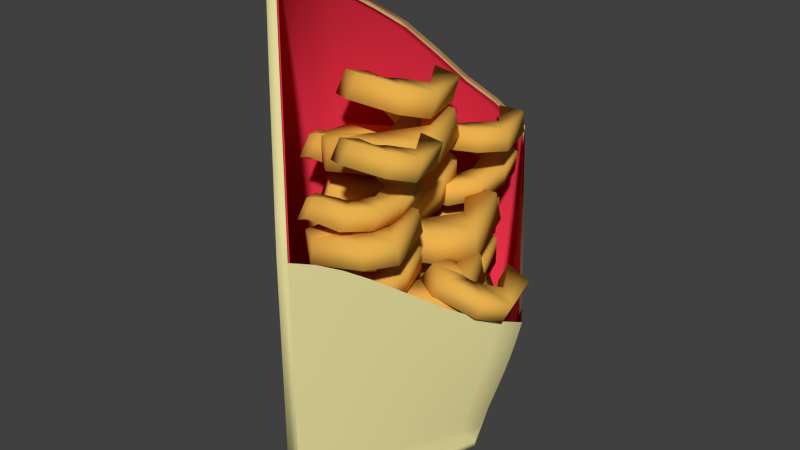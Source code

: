 # Source: LBSR_Frenchfries_curly.blend  (saved by Blender 2.73.0; exported with 4.5.12 LTS)
import bpy
from mathutils import Matrix  # noqa: F401  (used for matrix-valued properties, if any)

bpy.ops.wm.read_factory_settings(use_empty=True)
scene = bpy.context.scene
scene.name = 'Scene'

# ---- collections
col_collection_1 = bpy.data.collections.new('Collection 1'); scene.collection.children.link(col_collection_1)

# ---- materials (node trees are filled in below, after node groups)
mat_frenchfries_interior = bpy.data.materials.new('frenchfries_interior')
mat_frenchfries_interior.alpha_threshold = 0.0
mat_frenchfries_interior.use_transparent_shadow = False
mat_frenchfries_interior.diffuse_color = (0.8, 0.03273, 0.06906, 1.0)
mat_frenchfries_interior.roughness = 0.5
mat_frenchfries_fry = bpy.data.materials.new('frenchfries_fry')
mat_frenchfries_fry.alpha_threshold = 0.0
mat_frenchfries_fry.use_transparent_shadow = False
mat_frenchfries_fry.diffuse_color = (0.8007, 0.4348, 0.07544, 1.0)
mat_frenchfries_fry.specular_color = (1.0, 0.387, 0.04625)
mat_frenchfries_fry.roughness = 0.5
mat_frenchfries_container = bpy.data.materials.new('frenchfries_container')
mat_frenchfries_container.alpha_threshold = 0.0
mat_frenchfries_container.use_transparent_shadow = False
mat_frenchfries_container.diffuse_color = (0.8007, 0.7222, 0.3352, 1.0)
mat_frenchfries_container.roughness = 0.5
mat_frenchfries_container.line_color = (0.0, 0.0, 0.0, 1.0)

# ---- material node trees

# ---- world
world_world = bpy.data.worlds.new('World'); scene.world = world_world
world_world.color = (0.05088, 0.05088, 0.05088)
world_world.use_sun_shadow = False
world_world.sun_shadow_jitter_overblur = 0.0
world_world.cycles.sampling_method = 'MANUAL'
world_world.cycles.sample_map_resolution = 256

# ---- meshes
me_cube_009 = bpy.data.meshes.new('Cube.009')
me_cube_009.from_pydata([(0.01411, 0.2236, -0.04879), (0.1244, -0.009463, -0.01086), (0.02877, -0.1778, -0.05174), (-0.1637, 0.01013, -0.052), (0.01456, 0.2239, -0.04046), (0.1244, -0.009463, -0.004726), (0.02922, -0.1775, -0.04424), (-0.1633, 0.01046, -0.04502), (0.01456, 0.2239, -0.04046), (0.02922, -0.1775, -0.04424), (-0.1633, 0.01046, -0.04502), (0.01456, 0.2239, 0.2544), (0.02922, -0.1775, 0.2495), (-0.1633, 0.01046, 0.4483), (0.009967, -0.1587, -0.04436), (-0.009283, -0.1399, -0.04466), (-0.02853, -0.1211, -0.04496), (-0.04778, -0.1023, -0.04502), (-0.06703, -0.0835, -0.04502), (-0.08628, -0.06471, -0.04502), (-0.1055, -0.04592, -0.04502), (-0.1248, -0.02713, -0.04502), (-0.144, -0.008337, -0.04502), (0.009967, -0.1587, 0.2814), (-0.009283, -0.1399, 0.3031), (-0.02853, -0.1211, 0.3303), (-0.04778, -0.1023, 0.3589), (-0.06703, -0.0835, 0.3847), (-0.08628, -0.06471, 0.4036), (-0.1055, -0.04592, 0.4212), (-0.1248, -0.02713, 0.4357), (-0.144, -0.008337, 0.4452), (-0.007674, 0.1972, -0.04094), (-0.0299, 0.1705, -0.04221), (-0.05213, 0.1439, -0.04378), (-0.07436, 0.1172, -0.04491), (-0.0966, 0.0905, -0.04502), (-0.1188, 0.06382, -0.04502), (-0.1411, 0.03714, -0.04502), (-0.007674, 0.1972, 0.2906), (-0.0299, 0.1705, 0.3191), (-0.05213, 0.1439, 0.353), (-0.07436, 0.1172, 0.3851), (-0.0966, 0.0905, 0.4082), (-0.1188, 0.06382, 0.429), (-0.1411, 0.03714, 0.4434), (0.01456, 0.2239, 0.2543), (0.1657, 0.004622, 0.1535), (0.02922, -0.1775, 0.2493), (0.02922, -0.1775, 0.2184), (0.02922, -0.1775, 0.1844), (0.02922, -0.1775, 0.1478), (0.02922, -0.1775, 0.1087), (0.02922, -0.1775, 0.06796), (0.02922, -0.1775, 0.02806), (0.02922, -0.1775, -0.009767), (0.1295, -0.007703, 0.01597), (0.1347, -0.005942, 0.03471), (0.1399, -0.004181, 0.05232), (0.145, -0.002421, 0.06959), (0.1502, -0.0006599, 0.08744), (0.1554, 0.001101, 0.1068), (0.1606, 0.002861, 0.1285), (0.01456, 0.2239, -0.00311), (0.01456, 0.2239, 0.03653), (0.01456, 0.2239, 0.0772), (0.01456, 0.2239, 0.1176), (0.01456, 0.2239, 0.1565), (0.01456, 0.2239, 0.1926), (0.01456, 0.2239, 0.2247), (0.1506, -0.01561, 0.1583), (0.1354, -0.03584, 0.1673), (0.1202, -0.05607, 0.1794), (0.1051, -0.07631, 0.1935), (0.08989, -0.09654, 0.2082), (0.07472, -0.1168, 0.2224), (0.05955, -0.137, 0.2348), (0.04438, -0.1572, 0.2441), (0.1184, -0.02656, 0.01421), (0.1073, -0.04543, 0.01317), (0.0961, -0.06429, 0.01226), (0.08496, -0.08315, 0.01089), (0.07381, -0.102, 0.008424), (0.06266, -0.1209, 0.004639), (0.05151, -0.1397, 0.0003171), (0.04037, -0.1586, -0.004499), (0.123, -0.025, 0.03476), (0.1113, -0.04406, 0.03601), (0.09955, -0.06312, 0.03789), (0.08783, -0.08217, 0.0397), (0.0761, -0.1012, 0.04072), (0.06438, -0.1203, 0.0402), (0.05266, -0.1393, 0.03742), (0.04094, -0.1584, 0.03313), (0.1276, -0.02343, 0.05384), (0.1153, -0.04269, 0.05711), (0.103, -0.06194, 0.06149), (0.0907, -0.0812, 0.06627), (0.0784, -0.1004, 0.07063), (0.06611, -0.1197, 0.0737), (0.05381, -0.139, 0.07462), (0.04151, -0.1582, 0.07258), (0.1322, -0.02187, 0.07228), (0.1193, -0.04132, 0.07726), (0.1064, -0.06077, 0.08388), (0.09357, -0.08022, 0.09133), (0.0807, -0.09967, 0.09873), (0.06783, -0.1191, 0.1051), (0.05496, -0.1386, 0.1095), (0.04209, -0.158, 0.111), (0.1368, -0.0203, 0.09103), (0.1233, -0.03995, 0.09746), (0.1099, -0.05959, 0.106), (0.09644, -0.07924, 0.1158), (0.083, -0.09888, 0.1259), (0.06955, -0.1185, 0.1352), (0.05611, -0.1382, 0.1426), (0.04266, -0.1578, 0.1471), (0.1414, -0.01874, 0.1111), (0.1273, -0.03858, 0.1187), (0.1133, -0.05842, 0.1288), (0.09931, -0.07826, 0.1406), (0.08529, -0.0981, 0.1529), (0.07127, -0.1179, 0.1645), (0.05725, -0.1378, 0.1744), (0.04324, -0.1576, 0.1814), (0.146, -0.01717, 0.1332), (0.1314, -0.03721, 0.1417), (0.1168, -0.05725, 0.1531), (0.1022, -0.07728, 0.1664), (0.08759, -0.09732, 0.1803), (0.073, -0.1174, 0.1936), (0.0584, -0.1374, 0.2052), (0.04381, -0.1574, 0.2139), (0.03345, 0.1965, 0.2509), (0.05235, 0.1691, 0.2391), (0.07124, 0.1417, 0.2216), (0.09014, 0.1143, 0.2017), (0.109, 0.08685, 0.1817), (0.1279, 0.05944, 0.1643), (0.1468, 0.03203, 0.1525), (0.02893, 0.1949, 0.002685), (0.0433, 0.166, 0.006929), (0.05768, 0.137, 0.009777), (0.07205, 0.1081, 0.0116), (0.08642, 0.07915, 0.01168), (0.1008, 0.0502, 0.01146), (0.1152, 0.02125, 0.01303), (0.02958, 0.1952, 0.04177), (0.0446, 0.1664, 0.04484), (0.05962, 0.1377, 0.0458), (0.07463, 0.109, 0.04306), (0.08965, 0.08025, 0.03826), (0.1047, 0.05152, 0.03398), (0.1197, 0.02279, 0.03243), (0.03022, 0.1954, 0.08165), (0.04589, 0.1669, 0.08326), (0.06155, 0.1384, 0.07971), (0.07722, 0.1099, 0.07191), (0.09288, 0.08135, 0.06275), (0.1086, 0.05284, 0.05487), (0.1242, 0.02433, 0.05057), (0.03087, 0.1956, 0.1211), (0.04718, 0.1673, 0.1194), (0.06349, 0.139, 0.111), (0.0798, 0.1107, 0.09885), (0.09611, 0.08245, 0.08591), (0.1124, 0.05416, 0.07493), (0.1287, 0.02587, 0.06827), (0.03151, 0.1958, 0.1586), (0.04847, 0.1678, 0.1527), (0.06543, 0.1397, 0.1404), (0.08239, 0.1116, 0.1247), (0.09934, 0.08355, 0.1087), (0.1163, 0.05548, 0.09508), (0.1333, 0.02741, 0.08643), (0.03216, 0.196, 0.1924), (0.04976, 0.1682, 0.1834), (0.06737, 0.1403, 0.1684), (0.08497, 0.1125, 0.1502), (0.1026, 0.08465, 0.1318), (0.1202, 0.0568, 0.1162), (0.1378, 0.02895, 0.106), (0.03281, 0.1963, 0.2225), (0.05106, 0.1686, 0.2118), (0.06931, 0.141, 0.1954), (0.08755, 0.1134, 0.1758), (0.1058, 0.08575, 0.1561), (0.1241, 0.05812, 0.1391), (0.1423, 0.03049, 0.1277), (0.009076, 0.2227, -0.04877), (0.02374, -0.1786, -0.05172), (-0.1688, 0.009299, -0.05198), (0.009526, 0.2231, -0.04044), (0.02419, -0.1783, -0.04421), (-0.1683, 0.009626, -0.045), (0.009526, 0.2231, -0.04044), (0.02419, -0.1783, -0.04421), (-0.1683, 0.009626, -0.045), (0.009526, 0.2231, 0.2545), (0.02419, -0.1783, 0.2495), (-0.1683, 0.009626, 0.4484), (0.004938, -0.1595, -0.04434), (-0.01431, -0.1407, -0.04464), (-0.03356, -0.1219, -0.04494), (-0.05281, -0.1031, -0.045), (-0.07206, -0.08433, -0.045), (-0.09131, -0.06554, -0.045), (-0.1106, -0.04675, -0.045), (-0.1298, -0.02796, -0.045), (-0.1491, -0.009166, -0.045), (0.004938, -0.1595, 0.2814), (-0.01431, -0.1407, 0.3031), (-0.03356, -0.1219, 0.3303), (-0.05281, -0.1031, 0.3589), (-0.07206, -0.08433, 0.3847), (-0.09131, -0.06554, 0.4036), (-0.1106, -0.04675, 0.4213), (-0.1298, -0.02796, 0.4357), (-0.1491, -0.009166, 0.4452), (-0.0127, 0.1964, -0.04091), (-0.03493, 0.1697, -0.04218), (-0.05716, 0.143, -0.04376), (-0.07939, 0.1163, -0.04489), (-0.1016, 0.08967, -0.045), (-0.1239, 0.06299, -0.045), (-0.1461, 0.03631, -0.045), (-0.0127, 0.1964, 0.2906), (-0.03493, 0.1697, 0.3191), (-0.05716, 0.143, 0.353), (-0.07939, 0.1163, 0.3851), (-0.1016, 0.08967, 0.4082), (-0.1239, 0.06299, 0.429), (-0.1461, 0.03631, 0.4434), (0.001833, 0.2215, -0.04874), (0.01649, -0.1798, -0.05168), (-0.176, 0.008105, -0.05195), (0.002283, 0.2219, -0.0404), (0.01694, -0.1795, -0.04418), (-0.1756, 0.008432, -0.04497), (0.002283, 0.2219, -0.0404), (0.01694, -0.1795, -0.04418), (-0.1756, 0.008432, -0.04497), (0.002283, 0.2219, 0.2545), (0.01694, -0.1795, 0.2496), (-0.1756, 0.008432, 0.4484), (-0.002306, -0.1607, -0.0443), (-0.02156, -0.1419, -0.0446), (-0.04081, -0.1231, -0.0449), (-0.06006, -0.1043, -0.04497), (-0.07931, -0.08553, -0.04497), (-0.09856, -0.06674, -0.04497), (-0.1178, -0.04794, -0.04497), (-0.1371, -0.02915, -0.04497), (-0.1563, -0.01036, -0.04497), (-0.002306, -0.1607, 0.2814), (-0.02156, -0.1419, 0.3031), (-0.04081, -0.1231, 0.3303), (-0.06006, -0.1043, 0.3589), (-0.07931, -0.08553, 0.3847), (-0.09856, -0.06674, 0.4036), (-0.1178, -0.04794, 0.4213), (-0.1371, -0.02915, 0.4357), (-0.1563, -0.01036, 0.4453), (-0.01995, 0.1952, -0.04088), (-0.04218, 0.1685, -0.04215), (-0.06441, 0.1418, -0.04372), (-0.08664, 0.1152, -0.04485), (-0.1089, 0.08847, -0.04497), (-0.1311, 0.06179, -0.04497), (-0.1533, 0.03511, -0.04497), (-0.01995, 0.1952, 0.2906), (-0.04218, 0.1685, 0.3192), (-0.06441, 0.1418, 0.353), (-0.08664, 0.1152, 0.3851), (-0.1089, 0.08847, 0.4083), (-0.1311, 0.06179, 0.429), (-0.1533, 0.03511, 0.4434)], [], [(0, 1, 2, 3), (4, 7, 6, 5), (0, 4, 5, 1), (1, 5, 6, 2), (17, 16, 204, 205), (42, 41, 229, 230), (7, 6, 9, 14, 15, 16, 17, 18, 19, 20, 21, 22, 10), (4, 7, 10, 38, 37, 36, 35, 34, 33, 32, 8), (26, 27, 215, 214), (31, 13, 201, 219), (0, 3, 192, 190), (34, 35, 223, 222), (6, 7, 195, 194), (20, 19, 207, 208), (45, 44, 232, 233), (29, 30, 218, 217), (11, 8, 196, 199), (37, 38, 226, 225), (12, 23, 211, 200), (16, 15, 203, 204), (41, 40, 228, 229), (33, 34, 222, 221), (25, 26, 214, 213), (13, 45, 233, 201), (19, 18, 206, 207), (44, 43, 231, 232), (126, 62, 47, 70), (183, 69, 46, 134), (5, 4, 63, 141, 142, 143, 144, 145, 146, 147, 56), (141, 63, 64, 148), (148, 64, 65, 155), (155, 65, 66, 162), (162, 66, 67, 169), (169, 67, 68, 176), (176, 68, 69, 183), (6, 5, 56, 78, 79, 80, 81, 82, 83, 84, 85, 55), (78, 56, 57, 86), (86, 57, 58, 94), (94, 58, 59, 102), (102, 59, 60, 110), (110, 60, 61, 118), (118, 61, 62, 126), (50, 125, 133, 49), (125, 124, 132, 133), (124, 123, 131, 132), (123, 122, 130, 131), (122, 121, 129, 130), (121, 120, 128, 129), (120, 119, 127, 128), (119, 118, 126, 127), (51, 117, 125, 50), (117, 116, 124, 125), (116, 115, 123, 124), (115, 114, 122, 123), (114, 113, 121, 122), (113, 112, 120, 121), (112, 111, 119, 120), (111, 110, 118, 119), (52, 109, 117, 51), (109, 108, 116, 117), (108, 107, 115, 116), (107, 106, 114, 115), (106, 105, 113, 114), (105, 104, 112, 113), (104, 103, 111, 112), (103, 102, 110, 111), (53, 101, 109, 52), (101, 100, 108, 109), (100, 99, 107, 108), (99, 98, 106, 107), (98, 97, 105, 106), (97, 96, 104, 105), (96, 95, 103, 104), (95, 94, 102, 103), (54, 93, 101, 53), (93, 92, 100, 101), (92, 91, 99, 100), (91, 90, 98, 99), (90, 89, 97, 98), (89, 88, 96, 97), (88, 87, 95, 96), (87, 86, 94, 95), (55, 85, 93, 54), (85, 84, 92, 93), (84, 83, 91, 92), (83, 82, 90, 91), (82, 81, 89, 90), (81, 80, 88, 89), (80, 79, 87, 88), (79, 78, 86, 87), (49, 133, 77, 48), (133, 132, 76, 77), (132, 131, 75, 76), (131, 130, 74, 75), (130, 129, 73, 74), (129, 128, 72, 73), (128, 127, 71, 72), (127, 126, 70, 71), (61, 182, 189, 62), (182, 181, 188, 189), (181, 180, 187, 188), (180, 179, 186, 187), (179, 178, 185, 186), (178, 177, 184, 185), (177, 176, 183, 184), (60, 175, 182, 61), (175, 174, 181, 182), (174, 173, 180, 181), (173, 172, 179, 180), (172, 171, 178, 179), (171, 170, 177, 178), (170, 169, 176, 177), (59, 168, 175, 60), (168, 167, 174, 175), (167, 166, 173, 174), (166, 165, 172, 173), (165, 164, 171, 172), (164, 163, 170, 171), (163, 162, 169, 170), (58, 161, 168, 59), (161, 160, 167, 168), (160, 159, 166, 167), (159, 158, 165, 166), (158, 157, 164, 165), (157, 156, 163, 164), (156, 155, 162, 163), (57, 154, 161, 58), (154, 153, 160, 161), (153, 152, 159, 160), (152, 151, 158, 159), (151, 150, 157, 158), (150, 149, 156, 157), (149, 148, 155, 156), (56, 147, 154, 57), (147, 146, 153, 154), (146, 145, 152, 153), (145, 144, 151, 152), (144, 143, 150, 151), (143, 142, 149, 150), (142, 141, 148, 149), (62, 189, 140, 47), (189, 188, 139, 140), (188, 187, 138, 139), (187, 186, 137, 138), (186, 185, 136, 137), (185, 184, 135, 136), (184, 183, 134, 135), (217, 218, 262, 261), (199, 196, 240, 243), (225, 226, 270, 269), (194, 195, 239, 238), (200, 211, 255, 244), (204, 203, 247, 248), (229, 228, 272, 273), (221, 222, 266, 265), (213, 214, 258, 257), (201, 233, 277, 245), (207, 206, 250, 251), (192, 191, 235, 236), (232, 231, 275, 276), (216, 217, 261, 260), (197, 200, 244, 241), (224, 225, 269, 268), (210, 209, 253, 254), (195, 193, 237, 239), (203, 202, 246, 247), (228, 227, 271, 272), (23, 24, 212, 211), (8, 32, 220, 196), (39, 11, 199, 227), (30, 31, 219, 218), (3, 2, 191, 192), (14, 9, 197, 202), (38, 10, 198, 226), (21, 20, 208, 209), (35, 36, 224, 223), (27, 28, 216, 215), (4, 0, 190, 193), (43, 42, 230, 231), (7, 4, 193, 195), (18, 17, 205, 206), (32, 33, 221, 220), (24, 25, 213, 212), (40, 39, 227, 228), (2, 6, 194, 191), (15, 14, 202, 203), (22, 21, 209, 210), (10, 22, 210, 198), (36, 37, 225, 224), (9, 12, 200, 197), (28, 29, 217, 216), (235, 238, 239, 236), (237, 234, 236, 239), (246, 241, 244, 255), (270, 242, 245, 277), (242, 254, 263, 245), (254, 253, 262, 263), (253, 252, 261, 262), (252, 251, 260, 261), (251, 250, 259, 260), (250, 249, 258, 259), (249, 248, 257, 258), (248, 247, 256, 257), (247, 246, 255, 256), (240, 264, 271, 243), (264, 265, 272, 271), (265, 266, 273, 272), (266, 267, 274, 273), (267, 268, 275, 274), (268, 269, 276, 275), (269, 270, 277, 276), (233, 232, 276, 277), (191, 194, 238, 235), (208, 207, 251, 252), (214, 215, 259, 258), (222, 223, 267, 266), (219, 201, 245, 263), (230, 229, 273, 274), (190, 192, 236, 234), (205, 204, 248, 249), (226, 198, 242, 270), (211, 212, 256, 255), (196, 220, 264, 240), (227, 199, 243, 271), (202, 197, 241, 246), (218, 219, 263, 262), (209, 208, 252, 253), (223, 224, 268, 267), (215, 216, 260, 259), (231, 230, 274, 275), (193, 190, 234, 237), (206, 205, 249, 250), (212, 213, 257, 256), (220, 221, 265, 264), (198, 210, 254, 242)])
me_cube_009.polygons.foreach_set('use_smooth', [True] * 235)
me_cube_009.materials.append(mat_frenchfries_interior)
me_cube_009.use_remesh_preserve_volume = False
me_cube_009.use_remesh_preserve_attributes = False
me_cube_009.use_mirror_vertex_groups = False
me_cube_009.update()
me_cube_008 = bpy.data.meshes.new('Cube.008')
me_cube_008.from_pydata([(-0.006648, -0.02357, -0.004237), (-0.02693, -0.002714, -0.0001993), (-0.008053, 0.02088, -0.01334), (0.01235, -0.0001008, -0.0174), (-0.001626, -0.01091, 0.01529), (-0.02135, 0.009372, 0.01922), (-0.001249, 0.03174, 0.00587), (0.01869, 0.01123, 0.001894), (-0.01057, 0.03154, -0.0146), (0.01723, 0.03052, -0.02615), (-0.002585, 0.04116, 0.004347), (0.02625, 0.03905, -0.007439), (-0.01324, 0.0371, -0.004235), (0.002104, 0.06365, -0.01652), (-0.004717, 0.04615, 0.01459), (0.01289, 0.07036, 0.001832), (-0.01876, 0.03063, 0.005218), (-0.02549, 0.05795, 0.002054), (-0.0102, 0.03955, 0.02393), (-0.01486, 0.06482, 0.02044), (-0.0202, 0.01832, 0.01702), (-0.03625, 0.03356, 0.02045), (-0.01059, 0.02607, 0.03542), (-0.02583, 0.04064, 0.03886), (-0.01699, 0.01325, 0.02331), (-0.03905, 0.003714, 0.03485), (-0.006077, 0.01984, 0.04164), (-0.02815, 0.01029, 0.05317), (-0.01423, 0.007988, 0.02646), (-0.02658, -0.02103, 0.03802), (-0.003326, 0.01457, 0.0448), (-0.01568, -0.01444, 0.05636), (-0.001692, 0.006589, 0.02835), (-0.01404, -0.02243, 0.03991), (0.009217, 0.01317, 0.04668), (-0.003133, -0.01584, 0.05824), (0.00915, 0.009266, 0.02775), (0.02416, -0.01801, 0.02735), (0.02006, 0.01585, 0.04609), (0.03507, -0.01142, 0.04568), (0.0197, 0.02533, 0.02612), (0.0425, 0.007189, 0.02042), (0.0306, 0.03192, 0.04445), (0.05341, 0.01377, 0.03875), (0.01927, 0.04277, 0.03023), (0.04669, 0.0437, 0.01842), (0.03018, 0.04935, 0.04856), (0.05759, 0.05029, 0.03675), (0.02105, 0.05261, 0.03455), (0.04225, 0.07319, 0.02109), (0.03196, 0.05919, 0.05288), (0.05316, 0.07977, 0.03942), (0.02339, 0.05552, 0.0465), (0.01636, 0.08699, 0.04261), (0.0343, 0.06211, 0.06483), (0.02727, 0.09357, 0.06095), (0.02476, 0.0395, 0.06379), (-0.002657, 0.04014, 0.07526), (0.03567, 0.04608, 0.08213), (0.008251, 0.04673, 0.0936), (0.02391, 0.02792, 0.07111), (0.001505, 0.00923, 0.08468), (0.03482, 0.03451, 0.08945), (0.01241, 0.01582, 0.103), (0.04002, 0.01723, 0.07476), (0.03458, -0.01341, 0.0864), (0.04996, 0.02767, 0.09247), (0.04452, -0.00296, 0.1041), (0.05309, 0.02005, 0.07304), (0.07618, 0.001439, 0.06998), (0.06053, 0.02712, 0.09255), (0.08361, 0.008509, 0.08949), (0.06796, 0.04353, 0.06292), (0.09104, 0.02492, 0.05986), (0.07539, 0.05061, 0.08243), (0.09848, 0.03199, 0.07937), (0.04866, 0.07865, 0.06875), (0.07694, 0.07562, 0.06009), (0.05634, 0.08364, 0.08861), (0.08461, 0.08061, 0.07995)], [], [(4, 5, 1, 0), (5, 6, 2, 1), (3, 2, 8, 9), (7, 4, 0, 3), (0, 1, 2, 3), (7, 6, 5, 4), (9, 8, 12, 13), (7, 3, 9, 11), (6, 7, 11, 10), (2, 6, 10, 8), (13, 12, 16, 17), (11, 9, 13, 15), (10, 11, 15, 14), (8, 10, 14, 12), (17, 16, 20, 21), (15, 13, 17, 19), (14, 15, 19, 18), (12, 14, 18, 16), (21, 20, 24, 25), (19, 17, 21, 23), (18, 19, 23, 22), (16, 18, 22, 20), (25, 24, 28, 29), (23, 21, 25, 27), (22, 23, 27, 26), (20, 22, 26, 24), (29, 28, 32, 33), (27, 25, 29, 31), (26, 27, 31, 30), (24, 26, 30, 28), (33, 32, 36, 37), (31, 29, 33, 35), (30, 31, 35, 34), (28, 30, 34, 32), (37, 36, 40, 41), (35, 33, 37, 39), (34, 35, 39, 38), (32, 34, 38, 36), (41, 40, 44, 45), (39, 37, 41, 43), (38, 39, 43, 42), (36, 38, 42, 40), (45, 44, 48, 49), (43, 41, 45, 47), (42, 43, 47, 46), (40, 42, 46, 44), (49, 48, 52, 53), (47, 45, 49, 51), (46, 47, 51, 50), (44, 46, 50, 48), (53, 52, 56, 57), (51, 49, 53, 55), (50, 51, 55, 54), (48, 50, 54, 52), (57, 56, 60, 61), (55, 53, 57, 59), (54, 55, 59, 58), (52, 54, 58, 56), (61, 60, 64, 65), (59, 57, 61, 63), (58, 59, 63, 62), (56, 58, 62, 60), (65, 64, 68, 69), (63, 61, 65, 67), (62, 63, 67, 66), (60, 62, 66, 64), (69, 68, 72, 73), (67, 65, 69, 71), (66, 67, 71, 70), (64, 66, 70, 68), (73, 72, 76, 77), (71, 69, 73, 75), (70, 71, 75, 74), (68, 70, 74, 72), (78, 79, 77, 76), (75, 73, 77, 79), (74, 75, 79, 78), (72, 74, 78, 76)])
me_cube_008.polygons.foreach_set('use_smooth', [True] * 78)
me_cube_008.materials.append(mat_frenchfries_fry)
me_cube_008.use_remesh_preserve_volume = False
me_cube_008.use_remesh_preserve_attributes = False
me_cube_008.use_mirror_vertex_groups = False
me_cube_008.update()
me_cube_007 = bpy.data.meshes.new('Cube.007')
me_cube_007.from_pydata([(-0.004544, -0.02345, -0.005572), (-0.02524, -0.003249, -0.007046), (-0.00417, 0.01888, -0.01581), (0.01665, -0.001447, -0.01432), (-0.005714, -0.009216, 0.01513), (-0.02584, 0.01043, 0.01369), (-0.003532, 0.03137, 0.005058), (0.01682, 0.0115, 0.006503), (-0.0064, 0.02908, -0.01789), (0.02313, 0.02761, -0.02236), (-0.004547, 0.04037, 0.003032), (0.02604, 0.03785, -0.001399), (-0.01202, 0.03539, -0.008251), (0.005417, 0.06039, -0.01711), (-0.009612, 0.04613, 0.01269), (0.01014, 0.06886, 0.003986), (-0.01981, 0.02985, -6.057e-05), (-0.0258, 0.05597, -0.005409), (-0.01733, 0.04045, 0.02079), (-0.02124, 0.0646, 0.01567), (-0.02431, 0.01895, 0.01164), (-0.04072, 0.03373, 0.01072), (-0.02073, 0.02841, 0.03245), (-0.03638, 0.04256, 0.03177), (-0.02299, 0.01468, 0.01886), (-0.04689, 0.005997, 0.02496), (-0.01815, 0.02303, 0.03996), (-0.04205, 0.01434, 0.04605), (-0.0212, 0.009918, 0.02282), (-0.03556, -0.01749, 0.03175), (-0.01636, 0.01827, 0.04392), (-0.03071, -0.009135, 0.05285), (-0.009908, 0.009008, 0.02794), (-0.02426, -0.01839, 0.03688), (-0.005063, 0.01736, 0.04905), (-0.01942, -0.01004, 0.05798), (0.0004156, 0.01179, 0.03008), (0.01524, -0.01443, 0.03396), (0.00526, 0.02014, 0.05118), (0.02008, -0.006078, 0.05506), (0.01048, 0.02749, 0.03087), (0.03397, 0.009825, 0.03128), (0.01532, 0.03584, 0.05197), (0.03882, 0.01817, 0.05238), (0.008534, 0.04482, 0.0346), (0.03773, 0.04523, 0.02973), (0.01338, 0.05317, 0.0557), (0.04257, 0.05358, 0.05083), (0.008756, 0.05483, 0.03924), (0.03217, 0.07405, 0.0308), (0.0136, 0.06318, 0.06034), (0.03701, 0.0824, 0.0519), (0.00745, 0.05882, 0.0518), (0.001291, 0.0889, 0.04558), (0.01229, 0.06717, 0.0729), (0.006135, 0.09725, 0.06668), (0.00409, 0.04488, 0.06979), (-0.02505, 0.04597, 0.07428), (0.008935, 0.05323, 0.09089), (-0.0202, 0.05432, 0.09539), (0.00142, 0.03429, 0.07711), (-0.0232, 0.01689, 0.08532), (0.006265, 0.04264, 0.09822), (-0.01836, 0.02524, 0.1064), (0.01576, 0.02459, 0.08507), (0.007914, -0.00423, 0.09588), (0.01979, 0.03661, 0.1052), (0.01194, 0.007796, 0.116), (0.02849, 0.02746, 0.08664), (0.0515, 0.00959, 0.08978), (0.02972, 0.03631, 0.108), (0.05273, 0.01844, 0.1112), (0.04492, 0.04968, 0.07989), (0.06793, 0.03181, 0.08303), (0.04615, 0.05853, 0.1013), (0.06916, 0.04066, 0.1044), (0.02434, 0.08394, 0.08024), (0.05352, 0.08081, 0.07882), (0.02573, 0.09081, 0.1021), (0.05491, 0.08768, 0.1007)], [], [(4, 5, 1, 0), (5, 6, 2, 1), (3, 2, 8, 9), (7, 4, 0, 3), (0, 1, 2, 3), (7, 6, 5, 4), (9, 8, 12, 13), (7, 3, 9, 11), (6, 7, 11, 10), (2, 6, 10, 8), (13, 12, 16, 17), (11, 9, 13, 15), (10, 11, 15, 14), (8, 10, 14, 12), (17, 16, 20, 21), (15, 13, 17, 19), (14, 15, 19, 18), (12, 14, 18, 16), (21, 20, 24, 25), (19, 17, 21, 23), (18, 19, 23, 22), (16, 18, 22, 20), (25, 24, 28, 29), (23, 21, 25, 27), (22, 23, 27, 26), (20, 22, 26, 24), (29, 28, 32, 33), (27, 25, 29, 31), (26, 27, 31, 30), (24, 26, 30, 28), (33, 32, 36, 37), (31, 29, 33, 35), (30, 31, 35, 34), (28, 30, 34, 32), (37, 36, 40, 41), (35, 33, 37, 39), (34, 35, 39, 38), (32, 34, 38, 36), (41, 40, 44, 45), (39, 37, 41, 43), (38, 39, 43, 42), (36, 38, 42, 40), (45, 44, 48, 49), (43, 41, 45, 47), (42, 43, 47, 46), (40, 42, 46, 44), (49, 48, 52, 53), (47, 45, 49, 51), (46, 47, 51, 50), (44, 46, 50, 48), (53, 52, 56, 57), (51, 49, 53, 55), (50, 51, 55, 54), (48, 50, 54, 52), (57, 56, 60, 61), (55, 53, 57, 59), (54, 55, 59, 58), (52, 54, 58, 56), (61, 60, 64, 65), (59, 57, 61, 63), (58, 59, 63, 62), (56, 58, 62, 60), (65, 64, 68, 69), (63, 61, 65, 67), (62, 63, 67, 66), (60, 62, 66, 64), (69, 68, 72, 73), (67, 65, 69, 71), (66, 67, 71, 70), (64, 66, 70, 68), (73, 72, 76, 77), (71, 69, 73, 75), (70, 71, 75, 74), (68, 70, 74, 72), (78, 79, 77, 76), (75, 73, 77, 79), (74, 75, 79, 78), (72, 74, 78, 76)])
me_cube_007.polygons.foreach_set('use_smooth', [True] * 78)
me_cube_007.materials.append(mat_frenchfries_fry)
me_cube_007.use_remesh_preserve_volume = False
me_cube_007.use_remesh_preserve_attributes = False
me_cube_007.use_mirror_vertex_groups = False
me_cube_007.update()
me_cube_006 = bpy.data.meshes.new('Cube.006')
me_cube_006.from_pydata([(-0.006021, -0.02834, -0.007422), (-0.03133, -0.003628, -0.007422), (-0.006023, 0.02418, -0.0183), (0.01944, -0.0006784, -0.0183), (-0.006063, -0.01236, 0.01833), (-0.03068, 0.01166, 0.01833), (-0.003852, 0.03802, 0.007497), (0.02104, 0.01372, 0.007491), (-0.008837, 0.03679, -0.02035), (0.02698, 0.03548, -0.02732), (-0.005182, 0.04916, 0.005421), (0.03193, 0.04656, -0.001593), (-0.01506, 0.04381, -0.008106), (0.005809, 0.07512, -0.01882), (-0.01073, 0.05551, 0.01764), (0.01297, 0.08404, 0.006908), (-0.02409, 0.03642, 0.002034), (-0.03164, 0.06872, -0.003192), (-0.01968, 0.04796, 0.02766), (-0.02468, 0.07783, 0.02253), (-0.0289, 0.02224, 0.01607), (-0.04896, 0.0403, 0.01634), (-0.02315, 0.03239, 0.04156), (-0.04226, 0.04966, 0.04203), (-0.02684, 0.01652, 0.02463), (-0.05572, 0.005334, 0.03293), (-0.01953, 0.02529, 0.05035), (-0.04841, 0.0141, 0.05863), (-0.02442, 0.01043, 0.02917), (-0.04153, -0.02381, 0.03973), (-0.01711, 0.0192, 0.0549), (-0.03422, -0.01504, 0.06545), (-0.01029, 0.00902, 0.03481), (-0.0274, -0.02522, 0.04536), (-0.002978, 0.0178, 0.06053), (-0.02009, -0.01644, 0.07108), (0.002484, 0.01234, 0.03698), (0.02074, -0.01993, 0.03998), (0.009795, 0.02111, 0.06271), (0.02805, -0.01116, 0.0657), (0.01491, 0.03155, 0.03803), (0.04359, 0.01004, 0.03668), (0.02223, 0.04032, 0.06375), (0.0509, 0.01881, 0.06241), (0.01285, 0.05248, 0.04331), (0.04825, 0.05349, 0.03594), (0.02016, 0.06125, 0.06903), (0.05556, 0.06227, 0.06167), (0.01347, 0.06441, 0.04931), (0.04165, 0.08865, 0.03859), (0.02078, 0.07318, 0.07504), (0.04896, 0.09742, 0.06432), (0.01269, 0.06841, 0.06479), (0.004898, 0.1056, 0.05866), (0.02, 0.07719, 0.09052), (0.01221, 0.1144, 0.08439), (0.009666, 0.05008, 0.08631), (-0.02568, 0.05094, 0.09328), (0.01698, 0.05886, 0.112), (-0.01836, 0.05972, 0.119), (0.006821, 0.0366, 0.09496), (-0.02284, 0.0146, 0.1055), (0.01413, 0.04537, 0.1207), (-0.01553, 0.02337, 0.1312), (0.02482, 0.02425, 0.1036), (0.01579, -0.01181, 0.116), (0.03109, 0.03758, 0.1283), (0.02206, 0.001522, 0.1408), (0.04051, 0.02773, 0.1049), (0.06876, 0.005772, 0.1069), (0.04342, 0.03708, 0.1312), (0.07167, 0.01512, 0.1332), (0.06027, 0.05548, 0.09673), (0.08852, 0.03352, 0.09873), (0.06318, 0.06483, 0.123), (0.09143, 0.04287, 0.125), (0.03528, 0.09726, 0.09946), (0.07086, 0.0937, 0.09616), (0.03841, 0.1042, 0.1262), (0.07399, 0.1006, 0.1229)], [], [(4, 5, 1, 0), (5, 6, 2, 1), (3, 2, 8, 9), (7, 4, 0, 3), (0, 1, 2, 3), (7, 6, 5, 4), (9, 8, 12, 13), (7, 3, 9, 11), (6, 7, 11, 10), (2, 6, 10, 8), (13, 12, 16, 17), (11, 9, 13, 15), (10, 11, 15, 14), (8, 10, 14, 12), (17, 16, 20, 21), (15, 13, 17, 19), (14, 15, 19, 18), (12, 14, 18, 16), (21, 20, 24, 25), (19, 17, 21, 23), (18, 19, 23, 22), (16, 18, 22, 20), (25, 24, 28, 29), (23, 21, 25, 27), (22, 23, 27, 26), (20, 22, 26, 24), (29, 28, 32, 33), (27, 25, 29, 31), (26, 27, 31, 30), (24, 26, 30, 28), (33, 32, 36, 37), (31, 29, 33, 35), (30, 31, 35, 34), (28, 30, 34, 32), (37, 36, 40, 41), (35, 33, 37, 39), (34, 35, 39, 38), (32, 34, 38, 36), (41, 40, 44, 45), (39, 37, 41, 43), (38, 39, 43, 42), (36, 38, 42, 40), (45, 44, 48, 49), (43, 41, 45, 47), (42, 43, 47, 46), (40, 42, 46, 44), (49, 48, 52, 53), (47, 45, 49, 51), (46, 47, 51, 50), (44, 46, 50, 48), (53, 52, 56, 57), (51, 49, 53, 55), (50, 51, 55, 54), (48, 50, 54, 52), (57, 56, 60, 61), (55, 53, 57, 59), (54, 55, 59, 58), (52, 54, 58, 56), (61, 60, 64, 65), (59, 57, 61, 63), (58, 59, 63, 62), (56, 58, 62, 60), (65, 64, 68, 69), (63, 61, 65, 67), (62, 63, 67, 66), (60, 62, 66, 64), (69, 68, 72, 73), (67, 65, 69, 71), (66, 67, 71, 70), (64, 66, 70, 68), (73, 72, 76, 77), (71, 69, 73, 75), (70, 71, 75, 74), (68, 70, 74, 72), (78, 79, 77, 76), (75, 73, 77, 79), (74, 75, 79, 78), (72, 74, 78, 76)])
me_cube_006.polygons.foreach_set('use_smooth', [True] * 78)
me_cube_006.materials.append(mat_frenchfries_fry)
me_cube_006.use_remesh_preserve_volume = False
me_cube_006.use_remesh_preserve_attributes = False
me_cube_006.use_mirror_vertex_groups = False
me_cube_006.update()
me_cube_005 = bpy.data.meshes.new('Cube.005')
me_cube_005.from_pydata([(-0.002375, -0.02592, -0.008828), (-0.02769, -0.001481, -0.01167), (-0.002358, 0.02604, -0.01488), (0.02311, 0.001458, -0.01202), (-0.009737, -0.01436, 0.01355), (-0.03435, 0.009402, 0.01078), (-0.00752, 0.03548, 0.007783), (0.01737, 0.01145, 0.01058), (-0.005169, 0.03852, -0.01633), (0.03066, 0.03724, -0.01618), (-0.008837, 0.04651, 0.006469), (0.0283, 0.04396, 0.006727), (-0.01453, 0.04365, -0.006777), (0.006361, 0.07464, -0.01039), (-0.01752, 0.05097, 0.01608), (0.006212, 0.07922, 0.01277), (-0.02528, 0.03534, -0.000272), (-0.0328, 0.0673, -0.004044), (-0.02814, 0.04253, 0.02249), (-0.03315, 0.07208, 0.01909), (-0.03264, 0.01983, 0.009804), (-0.05269, 0.0377, 0.007679), (-0.03414, 0.02567, 0.03259), (-0.0533, 0.04272, 0.03076), (-0.03255, 0.01303, 0.01695), (-0.06148, 0.001927, 0.01836), (-0.03255, 0.01747, 0.04012), (-0.06148, 0.006367, 0.04151), (-0.03108, 0.006448, 0.0208), (-0.04821, -0.02743, 0.02474), (-0.03108, 0.01089, 0.04397), (-0.04821, -0.02299, 0.04792), (-0.01901, 0.003864, 0.02779), (-0.03614, -0.03002, 0.03174), (-0.01901, 0.008306, 0.05097), (-0.03614, -0.02558, 0.05491), (-0.007606, 0.006356, 0.03195), (0.01064, -0.02557, 0.03567), (-0.007606, 0.0108, 0.05512), (0.01064, -0.02113, 0.05884), (0.002935, 0.02427, 0.03602), (0.03161, 0.002992, 0.03849), (0.002935, 0.02871, 0.05919), (0.03161, 0.007435, 0.06167), (-0.00144, 0.04363, 0.04128), (0.03397, 0.04465, 0.04116), (-0.00144, 0.04807, 0.06445), (0.03397, 0.04909, 0.06433), (-0.00299, 0.05417, 0.04707), (0.02521, 0.07817, 0.04427), (-0.00299, 0.05862, 0.07024), (0.02521, 0.08261, 0.06745), (-0.007838, 0.05578, 0.06007), (-0.01562, 0.09258, 0.05578), (-0.007838, 0.06022, 0.08324), (-0.01562, 0.09703, 0.07896), (-0.01518, 0.03514, 0.07644), (-0.05054, 0.03597, 0.07634), (-0.01518, 0.03958, 0.09961), (-0.05054, 0.04042, 0.09951), (-0.01936, 0.02102, 0.08239), (-0.04905, -0.0007598, 0.08493), (-0.01936, 0.02547, 0.1056), (-0.04905, 0.003683, 0.1081), (-0.003805, 0.007398, 0.09187), (-0.01365, -0.02875, 0.09866), (-0.004786, 0.01638, 0.1143), (-0.01463, -0.01976, 0.1211), (0.01056, 0.01008, 0.09587), (0.03802, -0.0121, 0.101), (0.006217, 0.01512, 0.1188), (0.03368, -0.007056, 0.124), (0.02995, 0.03731, 0.09396), (0.05741, 0.01514, 0.09912), (0.0256, 0.04236, 0.1169), (0.05306, 0.02018, 0.122), (0.003374, 0.07772, 0.09442), (0.03817, 0.07375, 0.09746), (-0.000756, 0.08033, 0.1176), (0.03404, 0.07636, 0.1207)], [], [(4, 5, 1, 0), (5, 6, 2, 1), (3, 2, 8, 9), (7, 4, 0, 3), (0, 1, 2, 3), (7, 6, 5, 4), (9, 8, 12, 13), (7, 3, 9, 11), (6, 7, 11, 10), (2, 6, 10, 8), (13, 12, 16, 17), (11, 9, 13, 15), (10, 11, 15, 14), (8, 10, 14, 12), (17, 16, 20, 21), (15, 13, 17, 19), (14, 15, 19, 18), (12, 14, 18, 16), (21, 20, 24, 25), (19, 17, 21, 23), (18, 19, 23, 22), (16, 18, 22, 20), (25, 24, 28, 29), (23, 21, 25, 27), (22, 23, 27, 26), (20, 22, 26, 24), (29, 28, 32, 33), (27, 25, 29, 31), (26, 27, 31, 30), (24, 26, 30, 28), (33, 32, 36, 37), (31, 29, 33, 35), (30, 31, 35, 34), (28, 30, 34, 32), (37, 36, 40, 41), (35, 33, 37, 39), (34, 35, 39, 38), (32, 34, 38, 36), (41, 40, 44, 45), (39, 37, 41, 43), (38, 39, 43, 42), (36, 38, 42, 40), (45, 44, 48, 49), (43, 41, 45, 47), (42, 43, 47, 46), (40, 42, 46, 44), (49, 48, 52, 53), (47, 45, 49, 51), (46, 47, 51, 50), (44, 46, 50, 48), (53, 52, 56, 57), (51, 49, 53, 55), (50, 51, 55, 54), (48, 50, 54, 52), (57, 56, 60, 61), (55, 53, 57, 59), (54, 55, 59, 58), (52, 54, 58, 56), (61, 60, 64, 65), (59, 57, 61, 63), (58, 59, 63, 62), (56, 58, 62, 60), (65, 64, 68, 69), (63, 61, 65, 67), (62, 63, 67, 66), (60, 62, 66, 64), (69, 68, 72, 73), (67, 65, 69, 71), (66, 67, 71, 70), (64, 66, 70, 68), (73, 72, 76, 77), (71, 69, 73, 75), (70, 71, 75, 74), (68, 70, 74, 72), (78, 79, 77, 76), (75, 73, 77, 79), (74, 75, 79, 78), (72, 74, 78, 76)])
me_cube_005.polygons.foreach_set('use_smooth', [True] * 78)
me_cube_005.materials.append(mat_frenchfries_fry)
me_cube_005.use_remesh_preserve_volume = False
me_cube_005.use_remesh_preserve_attributes = False
me_cube_005.use_mirror_vertex_groups = False
me_cube_005.update()
me_cube_004 = bpy.data.meshes.new('Cube.004')
me_cube_004.from_pydata([(-0.003119, -0.03147, -0.01539), (-0.03636, 0.0009827, -0.01539), (-0.003097, 0.03754, -0.01539), (0.03035, 0.004886, -0.01539), (-0.01279, -0.02203, 0.01542), (-0.04511, 0.009528, 0.01543), (-0.009876, 0.04415, 0.01548), (0.02281, 0.01224, 0.01547), (-0.006788, 0.0541, -0.01539), (0.04027, 0.0524, -0.01539), (-0.01161, 0.0588, 0.01544), (0.03716, 0.05543, 0.01539), (-0.01908, 0.05838, -0.002202), (0.008354, 0.09954, -0.002202), (-0.023, 0.06221, 0.02859), (0.008159, 0.09973, 0.02857), (-0.0332, 0.04597, 0.004991), (-0.04308, 0.08843, 0.004926), (-0.03696, 0.04964, 0.03564), (-0.04354, 0.08888, 0.0357), (-0.04287, 0.02331, 0.01573), (-0.0692, 0.04705, 0.01568), (-0.04483, 0.02523, 0.04622), (-0.07, 0.04783, 0.04642), (-0.04275, 0.0127, 0.02399), (-0.08074, -0.002068, 0.02414), (-0.04275, 0.0127, 0.05476), (-0.08074, -0.002068, 0.05489), (-0.04082, 0.003197, 0.02799), (-0.06332, -0.0418, 0.02799), (-0.04082, 0.003197, 0.05876), (-0.06332, -0.0418, 0.05876), (-0.02497, -0.001902, 0.03668), (-0.04746, -0.04689, 0.03668), (-0.02497, -0.001902, 0.06746), (-0.04746, -0.04689, 0.06746), (-0.00999, 0.0003008, 0.04246), (0.01398, -0.04209, 0.04246), (-0.00999, 0.0003008, 0.07323), (0.01398, -0.04209, 0.07323), (0.003855, 0.02255, 0.05045), (0.04152, -0.005699, 0.05045), (0.003855, 0.02255, 0.08123), (0.04152, -0.005699, 0.08123), (-0.001892, 0.0464, 0.06021), (0.04461, 0.04774, 0.06021), (-0.001892, 0.0464, 0.09099), (0.04461, 0.04774, 0.09099), (-0.003927, 0.05865, 0.06933), (0.03311, 0.09051, 0.06933), (-0.003927, 0.05865, 0.1001), (0.03311, 0.09051, 0.1001), (-0.01029, 0.05749, 0.08646), (-0.02051, 0.1064, 0.08646), (-0.01029, 0.05749, 0.1172), (-0.02051, 0.1064, 0.1172), (-0.01994, 0.02661, 0.1046), (-0.06637, 0.02772, 0.1046), (-0.01994, 0.02661, 0.1354), (-0.06637, 0.02772, 0.1354), (-0.02543, 0.006793, 0.1102), (-0.06442, -0.02213, 0.1102), (-0.02543, 0.006793, 0.141), (-0.06442, -0.02213, 0.141), (-0.004998, -0.01327, 0.1205), (-0.01793, -0.06191, 0.1238), (-0.006286, -0.007189, 0.151), (-0.01922, -0.05583, 0.1543), (0.01387, -0.01079, 0.126), (0.04994, -0.04088, 0.1294), (0.008165, -0.009941, 0.1566), (0.04423, -0.04003, 0.1599), (0.03933, 0.02507, 0.1277), (0.0754, -0.005016, 0.131), (0.03363, 0.02592, 0.1582), (0.06969, -0.004172, 0.1616), (0.004431, 0.07744, 0.1344), (0.05013, 0.07152, 0.1378), (-0.000993, 0.07506, 0.1649), (0.0447, 0.06913, 0.1683)], [], [(4, 5, 1, 0), (5, 6, 2, 1), (3, 2, 8, 9), (7, 4, 0, 3), (0, 1, 2, 3), (7, 6, 5, 4), (9, 8, 12, 13), (7, 3, 9, 11), (6, 7, 11, 10), (2, 6, 10, 8), (13, 12, 16, 17), (11, 9, 13, 15), (10, 11, 15, 14), (8, 10, 14, 12), (17, 16, 20, 21), (15, 13, 17, 19), (14, 15, 19, 18), (12, 14, 18, 16), (21, 20, 24, 25), (19, 17, 21, 23), (18, 19, 23, 22), (16, 18, 22, 20), (25, 24, 28, 29), (23, 21, 25, 27), (22, 23, 27, 26), (20, 22, 26, 24), (29, 28, 32, 33), (27, 25, 29, 31), (26, 27, 31, 30), (24, 26, 30, 28), (33, 32, 36, 37), (31, 29, 33, 35), (30, 31, 35, 34), (28, 30, 34, 32), (37, 36, 40, 41), (35, 33, 37, 39), (34, 35, 39, 38), (32, 34, 38, 36), (41, 40, 44, 45), (39, 37, 41, 43), (38, 39, 43, 42), (36, 38, 42, 40), (45, 44, 48, 49), (43, 41, 45, 47), (42, 43, 47, 46), (40, 42, 46, 44), (49, 48, 52, 53), (47, 45, 49, 51), (46, 47, 51, 50), (44, 46, 50, 48), (53, 52, 56, 57), (51, 49, 53, 55), (50, 51, 55, 54), (48, 50, 54, 52), (57, 56, 60, 61), (55, 53, 57, 59), (54, 55, 59, 58), (52, 54, 58, 56), (61, 60, 64, 65), (59, 57, 61, 63), (58, 59, 63, 62), (56, 58, 62, 60), (65, 64, 68, 69), (63, 61, 65, 67), (62, 63, 67, 66), (60, 62, 66, 64), (69, 68, 72, 73), (67, 65, 69, 71), (66, 67, 71, 70), (64, 66, 70, 68), (73, 72, 76, 77), (71, 69, 73, 75), (70, 71, 75, 74), (68, 70, 74, 72), (78, 79, 77, 76), (75, 73, 77, 79), (74, 75, 79, 78), (72, 74, 78, 76)])
me_cube_004.polygons.foreach_set('use_smooth', [True] * 78)
me_cube_004.materials.append(mat_frenchfries_fry)
me_cube_004.use_remesh_preserve_volume = False
me_cube_004.use_remesh_preserve_attributes = False
me_cube_004.use_mirror_vertex_groups = False
me_cube_004.update()
me_cube_003 = bpy.data.meshes.new('Cube.003')
me_cube_003.from_pydata([(-0.003119, -0.03147, -0.01539), (-0.03636, 0.0009827, -0.01539), (-0.003097, 0.03754, -0.01539), (0.03035, 0.004886, -0.01539), (-0.01279, -0.02203, 0.01542), (-0.04511, 0.009528, 0.01543), (-0.009876, 0.04415, 0.01548), (0.02281, 0.01224, 0.01547), (-0.006788, 0.0541, -0.01539), (0.04027, 0.0524, -0.01539), (-0.01161, 0.0588, 0.01544), (0.03716, 0.05543, 0.01539), (-0.01908, 0.05838, -0.002202), (0.008354, 0.09954, -0.002202), (-0.023, 0.06221, 0.02859), (0.008159, 0.09973, 0.02857), (-0.0332, 0.04597, 0.004991), (-0.04308, 0.08843, 0.004926), (-0.03696, 0.04964, 0.03564), (-0.04354, 0.08888, 0.0357), (-0.04287, 0.02331, 0.01573), (-0.0692, 0.04705, 0.01568), (-0.04483, 0.02523, 0.04622), (-0.07, 0.04783, 0.04642), (-0.04275, 0.0127, 0.02399), (-0.08074, -0.002068, 0.02414), (-0.04275, 0.0127, 0.05476), (-0.08074, -0.002068, 0.05489), (-0.04082, 0.003197, 0.02799), (-0.06332, -0.0418, 0.02799), (-0.04082, 0.003197, 0.05876), (-0.06332, -0.0418, 0.05876), (-0.02497, -0.001902, 0.03668), (-0.04746, -0.04689, 0.03668), (-0.02497, -0.001902, 0.06746), (-0.04746, -0.04689, 0.06746), (-0.00999, 0.0003008, 0.04246), (0.01398, -0.04209, 0.04246), (-0.00999, 0.0003008, 0.07323), (0.01398, -0.04209, 0.07323), (0.003855, 0.02255, 0.05045), (0.04152, -0.005699, 0.05045), (0.003855, 0.02255, 0.08123), (0.04152, -0.005699, 0.08123), (-0.001892, 0.0464, 0.06021), (0.04461, 0.04774, 0.06021), (-0.001892, 0.0464, 0.09099), (0.04461, 0.04774, 0.09099), (-0.003927, 0.05865, 0.06933), (0.03311, 0.09051, 0.06933), (-0.003927, 0.05865, 0.1001), (0.03311, 0.09051, 0.1001), (-0.01029, 0.05749, 0.08646), (-0.02051, 0.1064, 0.08646), (-0.01029, 0.05749, 0.1172), (-0.02051, 0.1064, 0.1172), (-0.01994, 0.02661, 0.1046), (-0.06637, 0.02772, 0.1046), (-0.01994, 0.02661, 0.1354), (-0.06637, 0.02772, 0.1354), (-0.02543, 0.006793, 0.1102), (-0.06442, -0.02213, 0.1102), (-0.02543, 0.006793, 0.141), (-0.06442, -0.02213, 0.141), (-0.004998, -0.01327, 0.1205), (-0.01793, -0.06191, 0.1238), (-0.006286, -0.007189, 0.151), (-0.01922, -0.05583, 0.1543), (0.01387, -0.01079, 0.126), (0.04994, -0.04088, 0.1294), (0.008165, -0.009941, 0.1566), (0.04423, -0.04003, 0.1599), (0.03933, 0.02507, 0.1277), (0.0754, -0.005016, 0.131), (0.03363, 0.02592, 0.1582), (0.06969, -0.004172, 0.1616), (0.004431, 0.07744, 0.1344), (0.05013, 0.07152, 0.1378), (-0.000993, 0.07506, 0.1649), (0.0447, 0.06913, 0.1683)], [], [(4, 5, 1, 0), (5, 6, 2, 1), (3, 2, 8, 9), (7, 4, 0, 3), (0, 1, 2, 3), (7, 6, 5, 4), (9, 8, 12, 13), (7, 3, 9, 11), (6, 7, 11, 10), (2, 6, 10, 8), (13, 12, 16, 17), (11, 9, 13, 15), (10, 11, 15, 14), (8, 10, 14, 12), (17, 16, 20, 21), (15, 13, 17, 19), (14, 15, 19, 18), (12, 14, 18, 16), (21, 20, 24, 25), (19, 17, 21, 23), (18, 19, 23, 22), (16, 18, 22, 20), (25, 24, 28, 29), (23, 21, 25, 27), (22, 23, 27, 26), (20, 22, 26, 24), (29, 28, 32, 33), (27, 25, 29, 31), (26, 27, 31, 30), (24, 26, 30, 28), (33, 32, 36, 37), (31, 29, 33, 35), (30, 31, 35, 34), (28, 30, 34, 32), (37, 36, 40, 41), (35, 33, 37, 39), (34, 35, 39, 38), (32, 34, 38, 36), (41, 40, 44, 45), (39, 37, 41, 43), (38, 39, 43, 42), (36, 38, 42, 40), (45, 44, 48, 49), (43, 41, 45, 47), (42, 43, 47, 46), (40, 42, 46, 44), (49, 48, 52, 53), (47, 45, 49, 51), (46, 47, 51, 50), (44, 46, 50, 48), (53, 52, 56, 57), (51, 49, 53, 55), (50, 51, 55, 54), (48, 50, 54, 52), (57, 56, 60, 61), (55, 53, 57, 59), (54, 55, 59, 58), (52, 54, 58, 56), (61, 60, 64, 65), (59, 57, 61, 63), (58, 59, 63, 62), (56, 58, 62, 60), (65, 64, 68, 69), (63, 61, 65, 67), (62, 63, 67, 66), (60, 62, 66, 64), (69, 68, 72, 73), (67, 65, 69, 71), (66, 67, 71, 70), (64, 66, 70, 68), (73, 72, 76, 77), (71, 69, 73, 75), (70, 71, 75, 74), (68, 70, 74, 72), (78, 79, 77, 76), (75, 73, 77, 79), (74, 75, 79, 78), (72, 74, 78, 76)])
me_cube_003.polygons.foreach_set('use_smooth', [True] * 78)
me_cube_003.materials.append(mat_frenchfries_fry)
me_cube_003.use_remesh_preserve_volume = False
me_cube_003.use_remesh_preserve_attributes = False
me_cube_003.use_mirror_vertex_groups = False
me_cube_003.update()
me_cube_002 = bpy.data.meshes.new('Cube.002')
me_cube_002.from_pydata([(-0.002375, -0.02396, -0.01172), (-0.02769, 0.0007482, -0.01172), (-0.002358, 0.02858, -0.01172), (0.02311, 0.00372, -0.01172), (-0.009737, -0.01677, 0.01174), (-0.03435, 0.007255, 0.01175), (-0.00752, 0.03362, 0.01178), (0.01737, 0.00932, 0.01178), (-0.005169, 0.04119, -0.01172), (0.03066, 0.0399, -0.01172), (-0.008837, 0.04477, 0.01175), (0.0283, 0.0422, 0.01172), (-0.01453, 0.04445, -0.001677), (0.006361, 0.07579, -0.001677), (-0.01752, 0.04737, 0.02177), (0.006212, 0.07593, 0.02175), (-0.02528, 0.035, 0.0038), (-0.0328, 0.06733, 0.003751), (-0.02814, 0.0378, 0.02714), (-0.03315, 0.06767, 0.02718), (-0.03264, 0.01775, 0.01198), (-0.05269, 0.03583, 0.01194), (-0.03414, 0.01921, 0.03519), (-0.0533, 0.03642, 0.03534), (-0.03255, 0.009672, 0.01826), (-0.06148, -0.001574, 0.01838), (-0.03255, 0.009672, 0.04169), (-0.06148, -0.001574, 0.04179), (-0.03108, 0.002434, 0.02131), (-0.04821, -0.03182, 0.02131), (-0.03108, 0.002434, 0.04474), (-0.04821, -0.03182, 0.04474), (-0.01901, -0.001448, 0.02793), (-0.03614, -0.03571, 0.02793), (-0.01901, -0.001448, 0.05136), (-0.03614, -0.03571, 0.05136), (-0.007606, 0.0002291, 0.03233), (0.01064, -0.03205, 0.03233), (-0.007606, 0.0002291, 0.05576), (0.01064, -0.03205, 0.05576), (0.002935, 0.01717, 0.03842), (0.03161, -0.004339, 0.03842), (0.002935, 0.01717, 0.06185), (0.03161, -0.004339, 0.06185), (-0.00144, 0.03533, 0.04585), (0.03397, 0.03635, 0.04585), (-0.00144, 0.03533, 0.06928), (0.03397, 0.03635, 0.06928), (-0.00299, 0.04466, 0.05279), (0.02521, 0.06892, 0.05279), (-0.00299, 0.04466, 0.07622), (0.02521, 0.06892, 0.07622), (-0.007838, 0.04377, 0.06583), (-0.01562, 0.08099, 0.06583), (-0.007838, 0.04377, 0.08926), (-0.01562, 0.08099, 0.08926), (-0.01518, 0.02026, 0.07964), (-0.05054, 0.0211, 0.07964), (-0.01518, 0.02026, 0.1031), (-0.05054, 0.0211, 0.1031), (-0.01936, 0.005172, 0.08391), (-0.04905, -0.01685, 0.08391), (-0.01936, 0.005172, 0.1073), (-0.04905, -0.01685, 0.1073), (-0.003805, -0.0101, 0.09172), (-0.01365, -0.04714, 0.09427), (-0.004786, -0.005474, 0.115), (-0.01463, -0.04251, 0.1175), (0.01056, -0.008212, 0.09598), (0.03802, -0.03112, 0.09853), (0.006217, -0.007569, 0.1192), (0.03368, -0.03048, 0.1218), (0.02995, 0.01909, 0.09722), (0.05741, -0.00382, 0.09977), (0.0256, 0.01973, 0.1205), (0.05306, -0.003177, 0.123), (0.003374, 0.05897, 0.1023), (0.03817, 0.05446, 0.1049), (-0.000756, 0.05715, 0.1256), (0.03404, 0.05264, 0.1281)], [], [(4, 5, 1, 0), (5, 6, 2, 1), (3, 2, 8, 9), (7, 4, 0, 3), (0, 1, 2, 3), (7, 6, 5, 4), (9, 8, 12, 13), (7, 3, 9, 11), (6, 7, 11, 10), (2, 6, 10, 8), (13, 12, 16, 17), (11, 9, 13, 15), (10, 11, 15, 14), (8, 10, 14, 12), (17, 16, 20, 21), (15, 13, 17, 19), (14, 15, 19, 18), (12, 14, 18, 16), (21, 20, 24, 25), (19, 17, 21, 23), (18, 19, 23, 22), (16, 18, 22, 20), (25, 24, 28, 29), (23, 21, 25, 27), (22, 23, 27, 26), (20, 22, 26, 24), (29, 28, 32, 33), (27, 25, 29, 31), (26, 27, 31, 30), (24, 26, 30, 28), (33, 32, 36, 37), (31, 29, 33, 35), (30, 31, 35, 34), (28, 30, 34, 32), (37, 36, 40, 41), (35, 33, 37, 39), (34, 35, 39, 38), (32, 34, 38, 36), (41, 40, 44, 45), (39, 37, 41, 43), (38, 39, 43, 42), (36, 38, 42, 40), (45, 44, 48, 49), (43, 41, 45, 47), (42, 43, 47, 46), (40, 42, 46, 44), (49, 48, 52, 53), (47, 45, 49, 51), (46, 47, 51, 50), (44, 46, 50, 48), (53, 52, 56, 57), (51, 49, 53, 55), (50, 51, 55, 54), (48, 50, 54, 52), (57, 56, 60, 61), (55, 53, 57, 59), (54, 55, 59, 58), (52, 54, 58, 56), (61, 60, 64, 65), (59, 57, 61, 63), (58, 59, 63, 62), (56, 58, 62, 60), (65, 64, 68, 69), (63, 61, 65, 67), (62, 63, 67, 66), (60, 62, 66, 64), (69, 68, 72, 73), (67, 65, 69, 71), (66, 67, 71, 70), (64, 66, 70, 68), (73, 72, 76, 77), (71, 69, 73, 75), (70, 71, 75, 74), (68, 70, 74, 72), (78, 79, 77, 76), (75, 73, 77, 79), (74, 75, 79, 78), (72, 74, 78, 76)])
me_cube_002.polygons.foreach_set('use_smooth', [True] * 78)
me_cube_002.materials.append(mat_frenchfries_fry)
me_cube_002.use_remesh_preserve_volume = False
me_cube_002.use_remesh_preserve_attributes = False
me_cube_002.use_mirror_vertex_groups = False
me_cube_002.update()
me_cube_001 = bpy.data.meshes.new('Cube.001')
me_cube_001.from_pydata([(-0.003119, -0.03147, -0.01539), (-0.03636, 0.0009827, -0.01539), (-0.003097, 0.03754, -0.01539), (0.03035, 0.004886, -0.01539), (-0.01279, -0.02203, 0.01542), (-0.04511, 0.009528, 0.01543), (-0.009876, 0.04415, 0.01548), (0.02281, 0.01224, 0.01547), (-0.006788, 0.0541, -0.01539), (0.04027, 0.0524, -0.01539), (-0.01161, 0.0588, 0.01544), (0.03716, 0.05543, 0.01539), (-0.01908, 0.05838, -0.002202), (0.008354, 0.09954, -0.002202), (-0.023, 0.06221, 0.02859), (0.008159, 0.09973, 0.02857), (-0.0332, 0.04597, 0.004991), (-0.04308, 0.08843, 0.004926), (-0.03696, 0.04964, 0.03564), (-0.04354, 0.08888, 0.0357), (-0.04287, 0.02331, 0.01573), (-0.0692, 0.04705, 0.01568), (-0.04483, 0.02523, 0.04622), (-0.07, 0.04783, 0.04642), (-0.04275, 0.0127, 0.02399), (-0.08074, -0.002068, 0.02414), (-0.04275, 0.0127, 0.05476), (-0.08074, -0.002068, 0.05489), (-0.04082, 0.003197, 0.02799), (-0.06332, -0.0418, 0.02799), (-0.04082, 0.003197, 0.05876), (-0.06332, -0.0418, 0.05876), (-0.02497, -0.001902, 0.03668), (-0.04746, -0.04689, 0.03668), (-0.02497, -0.001902, 0.06746), (-0.04746, -0.04689, 0.06746), (-0.00999, 0.0003008, 0.04246), (0.01398, -0.04209, 0.04246), (-0.00999, 0.0003008, 0.07323), (0.01398, -0.04209, 0.07323), (0.003855, 0.02255, 0.05045), (0.04152, -0.005699, 0.05045), (0.003855, 0.02255, 0.08123), (0.04152, -0.005699, 0.08123), (-0.001892, 0.0464, 0.06021), (0.04461, 0.04774, 0.06021), (-0.001892, 0.0464, 0.09099), (0.04461, 0.04774, 0.09099), (-0.003927, 0.05865, 0.06933), (0.03311, 0.09051, 0.06933), (-0.003927, 0.05865, 0.1001), (0.03311, 0.09051, 0.1001), (-0.01029, 0.05749, 0.08646), (-0.02051, 0.1064, 0.08646), (-0.01029, 0.05749, 0.1172), (-0.02051, 0.1064, 0.1172), (-0.01994, 0.02661, 0.1046), (-0.06637, 0.02772, 0.1046), (-0.01994, 0.02661, 0.1354), (-0.06637, 0.02772, 0.1354), (-0.02543, 0.006793, 0.1102), (-0.06442, -0.02213, 0.1102), (-0.02543, 0.006793, 0.141), (-0.06442, -0.02213, 0.141), (-0.004998, -0.01327, 0.1205), (-0.01793, -0.06191, 0.1238), (-0.006286, -0.007189, 0.151), (-0.01922, -0.05583, 0.1543), (0.01387, -0.01079, 0.126), (0.04994, -0.04088, 0.1294), (0.008165, -0.009941, 0.1566), (0.04423, -0.04003, 0.1599), (0.03933, 0.02507, 0.1277), (0.0754, -0.005016, 0.131), (0.03363, 0.02592, 0.1582), (0.06969, -0.004172, 0.1616), (0.004431, 0.07744, 0.1344), (0.05013, 0.07152, 0.1378), (-0.000993, 0.07506, 0.1649), (0.0447, 0.06913, 0.1683)], [], [(4, 5, 1, 0), (5, 6, 2, 1), (3, 2, 8, 9), (7, 4, 0, 3), (0, 1, 2, 3), (7, 6, 5, 4), (9, 8, 12, 13), (7, 3, 9, 11), (6, 7, 11, 10), (2, 6, 10, 8), (13, 12, 16, 17), (11, 9, 13, 15), (10, 11, 15, 14), (8, 10, 14, 12), (17, 16, 20, 21), (15, 13, 17, 19), (14, 15, 19, 18), (12, 14, 18, 16), (21, 20, 24, 25), (19, 17, 21, 23), (18, 19, 23, 22), (16, 18, 22, 20), (25, 24, 28, 29), (23, 21, 25, 27), (22, 23, 27, 26), (20, 22, 26, 24), (29, 28, 32, 33), (27, 25, 29, 31), (26, 27, 31, 30), (24, 26, 30, 28), (33, 32, 36, 37), (31, 29, 33, 35), (30, 31, 35, 34), (28, 30, 34, 32), (37, 36, 40, 41), (35, 33, 37, 39), (34, 35, 39, 38), (32, 34, 38, 36), (41, 40, 44, 45), (39, 37, 41, 43), (38, 39, 43, 42), (36, 38, 42, 40), (45, 44, 48, 49), (43, 41, 45, 47), (42, 43, 47, 46), (40, 42, 46, 44), (49, 48, 52, 53), (47, 45, 49, 51), (46, 47, 51, 50), (44, 46, 50, 48), (53, 52, 56, 57), (51, 49, 53, 55), (50, 51, 55, 54), (48, 50, 54, 52), (57, 56, 60, 61), (55, 53, 57, 59), (54, 55, 59, 58), (52, 54, 58, 56), (61, 60, 64, 65), (59, 57, 61, 63), (58, 59, 63, 62), (56, 58, 62, 60), (65, 64, 68, 69), (63, 61, 65, 67), (62, 63, 67, 66), (60, 62, 66, 64), (69, 68, 72, 73), (67, 65, 69, 71), (66, 67, 71, 70), (64, 66, 70, 68), (73, 72, 76, 77), (71, 69, 73, 75), (70, 71, 75, 74), (68, 70, 74, 72), (78, 79, 77, 76), (75, 73, 77, 79), (74, 75, 79, 78), (72, 74, 78, 76)])
me_cube_001.polygons.foreach_set('use_smooth', [True] * 78)
me_cube_001.materials.append(mat_frenchfries_fry)
me_cube_001.use_remesh_preserve_volume = False
me_cube_001.use_remesh_preserve_attributes = False
me_cube_001.use_mirror_vertex_groups = False
me_cube_001.update()
me_cube = bpy.data.meshes.new('Cube')
me_cube.from_pydata([(0.01411, 0.2236, -0.04879), (0.1244, -0.009463, -0.01086), (0.02877, -0.1778, -0.05174), (-0.1637, 0.01013, -0.052), (0.01456, 0.2239, -0.04046), (0.1244, -0.009463, -0.004726), (0.02922, -0.1775, -0.04424), (-0.1633, 0.01046, -0.04502), (0.01456, 0.2239, -0.04046), (0.02922, -0.1775, -0.04424), (-0.1633, 0.01046, -0.04502), (0.01456, 0.2239, 0.2544), (0.02922, -0.1775, 0.2495), (-0.1633, 0.01046, 0.4483), (0.009967, -0.1587, -0.04436), (-0.009283, -0.1399, -0.04466), (-0.02853, -0.1211, -0.04496), (-0.04778, -0.1023, -0.04502), (-0.06703, -0.0835, -0.04502), (-0.08628, -0.06471, -0.04502), (-0.1055, -0.04592, -0.04502), (-0.1248, -0.02713, -0.04502), (-0.144, -0.008337, -0.04502), (0.009967, -0.1587, 0.2814), (-0.009283, -0.1399, 0.3031), (-0.02853, -0.1211, 0.3303), (-0.04778, -0.1023, 0.3589), (-0.06703, -0.0835, 0.3847), (-0.08628, -0.06471, 0.4036), (-0.1055, -0.04592, 0.4212), (-0.1248, -0.02713, 0.4357), (-0.144, -0.008337, 0.4452), (-0.007674, 0.1972, -0.04094), (-0.0299, 0.1705, -0.04221), (-0.05213, 0.1439, -0.04378), (-0.07436, 0.1172, -0.04491), (-0.0966, 0.0905, -0.04502), (-0.1188, 0.06382, -0.04502), (-0.1411, 0.03714, -0.04502), (-0.007674, 0.1972, 0.2906), (-0.0299, 0.1705, 0.3191), (-0.05213, 0.1439, 0.353), (-0.07436, 0.1172, 0.3851), (-0.0966, 0.0905, 0.4082), (-0.1188, 0.06382, 0.429), (-0.1411, 0.03714, 0.4434), (0.01456, 0.2239, 0.2543), (0.1657, 0.004622, 0.1535), (0.02922, -0.1775, 0.2493), (0.02922, -0.1775, 0.2184), (0.02922, -0.1775, 0.1844), (0.02922, -0.1775, 0.1478), (0.02922, -0.1775, 0.1087), (0.02922, -0.1775, 0.06796), (0.02922, -0.1775, 0.02806), (0.02922, -0.1775, -0.009767), (0.1295, -0.007703, 0.01597), (0.1347, -0.005942, 0.03471), (0.1399, -0.004181, 0.05232), (0.145, -0.002421, 0.06959), (0.1502, -0.0006599, 0.08744), (0.1554, 0.001101, 0.1068), (0.1606, 0.002861, 0.1285), (0.01456, 0.2239, -0.00311), (0.01456, 0.2239, 0.03653), (0.01456, 0.2239, 0.0772), (0.01456, 0.2239, 0.1176), (0.01456, 0.2239, 0.1565), (0.01456, 0.2239, 0.1926), (0.01456, 0.2239, 0.2247), (0.1506, -0.01561, 0.1583), (0.1354, -0.03584, 0.1673), (0.1202, -0.05607, 0.1794), (0.1051, -0.07631, 0.1935), (0.08989, -0.09654, 0.2082), (0.07472, -0.1168, 0.2224), (0.05955, -0.137, 0.2348), (0.04438, -0.1572, 0.2441), (0.1184, -0.02656, 0.01421), (0.1073, -0.04543, 0.01317), (0.0961, -0.06429, 0.01226), (0.08496, -0.08315, 0.01089), (0.07381, -0.102, 0.008424), (0.06266, -0.1209, 0.004639), (0.05151, -0.1397, 0.0003171), (0.04037, -0.1586, -0.004499), (0.123, -0.025, 0.03476), (0.1113, -0.04406, 0.03601), (0.09955, -0.06312, 0.03789), (0.08783, -0.08217, 0.0397), (0.0761, -0.1012, 0.04072), (0.06438, -0.1203, 0.0402), (0.05266, -0.1393, 0.03742), (0.04094, -0.1584, 0.03313), (0.1276, -0.02343, 0.05384), (0.1153, -0.04269, 0.05711), (0.103, -0.06194, 0.06149), (0.0907, -0.0812, 0.06627), (0.0784, -0.1004, 0.07063), (0.06611, -0.1197, 0.0737), (0.05381, -0.139, 0.07462), (0.04151, -0.1582, 0.07258), (0.1322, -0.02187, 0.07228), (0.1193, -0.04132, 0.07726), (0.1064, -0.06077, 0.08388), (0.09357, -0.08022, 0.09133), (0.0807, -0.09967, 0.09873), (0.06783, -0.1191, 0.1051), (0.05496, -0.1386, 0.1095), (0.04209, -0.158, 0.111), (0.1368, -0.0203, 0.09103), (0.1233, -0.03995, 0.09746), (0.1099, -0.05959, 0.106), (0.09644, -0.07924, 0.1158), (0.083, -0.09888, 0.1259), (0.06955, -0.1185, 0.1352), (0.05611, -0.1382, 0.1426), (0.04266, -0.1578, 0.1471), (0.1414, -0.01874, 0.1111), (0.1273, -0.03858, 0.1187), (0.1133, -0.05842, 0.1288), (0.09931, -0.07826, 0.1406), (0.08529, -0.0981, 0.1529), (0.07127, -0.1179, 0.1645), (0.05725, -0.1378, 0.1744), (0.04324, -0.1576, 0.1814), (0.146, -0.01717, 0.1332), (0.1314, -0.03721, 0.1417), (0.1168, -0.05725, 0.1531), (0.1022, -0.07728, 0.1664), (0.08759, -0.09732, 0.1803), (0.073, -0.1174, 0.1936), (0.0584, -0.1374, 0.2052), (0.04381, -0.1574, 0.2139), (0.03345, 0.1965, 0.2509), (0.05235, 0.1691, 0.2391), (0.07124, 0.1417, 0.2216), (0.09014, 0.1143, 0.2017), (0.109, 0.08685, 0.1817), (0.1279, 0.05944, 0.1643), (0.1468, 0.03203, 0.1525), (0.02893, 0.1949, 0.002685), (0.0433, 0.166, 0.006929), (0.05768, 0.137, 0.009777), (0.07205, 0.1081, 0.0116), (0.08642, 0.07915, 0.01168), (0.1008, 0.0502, 0.01146), (0.1152, 0.02125, 0.01303), (0.02958, 0.1952, 0.04177), (0.0446, 0.1664, 0.04484), (0.05962, 0.1377, 0.0458), (0.07463, 0.109, 0.04306), (0.08965, 0.08025, 0.03826), (0.1047, 0.05152, 0.03398), (0.1197, 0.02279, 0.03243), (0.03022, 0.1954, 0.08165), (0.04589, 0.1669, 0.08326), (0.06155, 0.1384, 0.07971), (0.07722, 0.1099, 0.07191), (0.09288, 0.08135, 0.06275), (0.1086, 0.05284, 0.05487), (0.1242, 0.02433, 0.05057), (0.03087, 0.1956, 0.1211), (0.04718, 0.1673, 0.1194), (0.06349, 0.139, 0.111), (0.0798, 0.1107, 0.09885), (0.09611, 0.08245, 0.08591), (0.1124, 0.05416, 0.07493), (0.1287, 0.02587, 0.06827), (0.03151, 0.1958, 0.1586), (0.04847, 0.1678, 0.1527), (0.06543, 0.1397, 0.1404), (0.08239, 0.1116, 0.1247), (0.09934, 0.08355, 0.1087), (0.1163, 0.05548, 0.09508), (0.1333, 0.02741, 0.08643), (0.03216, 0.196, 0.1924), (0.04976, 0.1682, 0.1834), (0.06737, 0.1403, 0.1684), (0.08497, 0.1125, 0.1502), (0.1026, 0.08465, 0.1318), (0.1202, 0.0568, 0.1162), (0.1378, 0.02895, 0.106), (0.03281, 0.1963, 0.2225), (0.05106, 0.1686, 0.2118), (0.06931, 0.141, 0.1954), (0.08755, 0.1134, 0.1758), (0.1058, 0.08575, 0.1561), (0.1241, 0.05812, 0.1391), (0.1423, 0.03049, 0.1277), (0.009076, 0.2227, -0.04877), (0.02374, -0.1786, -0.05172), (-0.1688, 0.009299, -0.05198), (0.009526, 0.2231, -0.04044), (0.02419, -0.1783, -0.04421), (-0.1683, 0.009626, -0.045), (0.009526, 0.2231, -0.04044), (0.02419, -0.1783, -0.04421), (-0.1683, 0.009626, -0.045), (0.009526, 0.2231, 0.2545), (0.02419, -0.1783, 0.2495), (-0.1683, 0.009626, 0.4484), (0.004938, -0.1595, -0.04434), (-0.01431, -0.1407, -0.04464), (-0.03356, -0.1219, -0.04494), (-0.05281, -0.1031, -0.045), (-0.07206, -0.08433, -0.045), (-0.09131, -0.06554, -0.045), (-0.1106, -0.04675, -0.045), (-0.1298, -0.02796, -0.045), (-0.1491, -0.009166, -0.045), (0.004938, -0.1595, 0.2814), (-0.01431, -0.1407, 0.3031), (-0.03356, -0.1219, 0.3303), (-0.05281, -0.1031, 0.3589), (-0.07206, -0.08433, 0.3847), (-0.09131, -0.06554, 0.4036), (-0.1106, -0.04675, 0.4213), (-0.1298, -0.02796, 0.4357), (-0.1491, -0.009166, 0.4452), (-0.0127, 0.1964, -0.04091), (-0.03493, 0.1697, -0.04218), (-0.05716, 0.143, -0.04376), (-0.07939, 0.1163, -0.04489), (-0.1016, 0.08967, -0.045), (-0.1239, 0.06299, -0.045), (-0.1461, 0.03631, -0.045), (-0.0127, 0.1964, 0.2906), (-0.03493, 0.1697, 0.3191), (-0.05716, 0.143, 0.353), (-0.07939, 0.1163, 0.3851), (-0.1016, 0.08967, 0.4082), (-0.1239, 0.06299, 0.429), (-0.1461, 0.03631, 0.4434), (0.001833, 0.2215, -0.04874), (0.01649, -0.1798, -0.05168), (-0.176, 0.008105, -0.05195), (0.002283, 0.2219, -0.0404), (0.01694, -0.1795, -0.04418), (-0.1756, 0.008432, -0.04497), (0.002283, 0.2219, -0.0404), (0.01694, -0.1795, -0.04418), (-0.1756, 0.008432, -0.04497), (0.002283, 0.2219, 0.2545), (0.01694, -0.1795, 0.2496), (-0.1756, 0.008432, 0.4484), (-0.002306, -0.1607, -0.0443), (-0.02156, -0.1419, -0.0446), (-0.04081, -0.1231, -0.0449), (-0.06006, -0.1043, -0.04497), (-0.07931, -0.08553, -0.04497), (-0.09856, -0.06674, -0.04497), (-0.1178, -0.04794, -0.04497), (-0.1371, -0.02915, -0.04497), (-0.1563, -0.01036, -0.04497), (-0.002306, -0.1607, 0.2814), (-0.02156, -0.1419, 0.3031), (-0.04081, -0.1231, 0.3303), (-0.06006, -0.1043, 0.3589), (-0.07931, -0.08553, 0.3847), (-0.09856, -0.06674, 0.4036), (-0.1178, -0.04794, 0.4213), (-0.1371, -0.02915, 0.4357), (-0.1563, -0.01036, 0.4453), (-0.01995, 0.1952, -0.04088), (-0.04218, 0.1685, -0.04215), (-0.06441, 0.1418, -0.04372), (-0.08664, 0.1152, -0.04485), (-0.1089, 0.08847, -0.04497), (-0.1311, 0.06179, -0.04497), (-0.1533, 0.03511, -0.04497), (-0.01995, 0.1952, 0.2906), (-0.04218, 0.1685, 0.3192), (-0.06441, 0.1418, 0.353), (-0.08664, 0.1152, 0.3851), (-0.1089, 0.08847, 0.4083), (-0.1311, 0.06179, 0.429), (-0.1533, 0.03511, 0.4434)], [], [(0, 1, 2, 3), (4, 7, 6, 5), (0, 4, 5, 1), (1, 5, 6, 2), (17, 16, 204, 205), (42, 41, 229, 230), (7, 6, 9, 14, 15, 16, 17, 18, 19, 20, 21, 22, 10), (4, 7, 10, 38, 37, 36, 35, 34, 33, 32, 8), (26, 27, 215, 214), (31, 13, 201, 219), (0, 3, 192, 190), (34, 35, 223, 222), (6, 7, 195, 194), (20, 19, 207, 208), (45, 44, 232, 233), (29, 30, 218, 217), (11, 8, 196, 199), (37, 38, 226, 225), (12, 23, 211, 200), (16, 15, 203, 204), (41, 40, 228, 229), (33, 34, 222, 221), (25, 26, 214, 213), (13, 45, 233, 201), (19, 18, 206, 207), (44, 43, 231, 232), (126, 62, 47, 70), (183, 69, 46, 134), (5, 4, 63, 141, 142, 143, 144, 145, 146, 147, 56), (141, 63, 64, 148), (148, 64, 65, 155), (155, 65, 66, 162), (162, 66, 67, 169), (169, 67, 68, 176), (176, 68, 69, 183), (6, 5, 56, 78, 79, 80, 81, 82, 83, 84, 85, 55), (78, 56, 57, 86), (86, 57, 58, 94), (94, 58, 59, 102), (102, 59, 60, 110), (110, 60, 61, 118), (118, 61, 62, 126), (50, 125, 133, 49), (125, 124, 132, 133), (124, 123, 131, 132), (123, 122, 130, 131), (122, 121, 129, 130), (121, 120, 128, 129), (120, 119, 127, 128), (119, 118, 126, 127), (51, 117, 125, 50), (117, 116, 124, 125), (116, 115, 123, 124), (115, 114, 122, 123), (114, 113, 121, 122), (113, 112, 120, 121), (112, 111, 119, 120), (111, 110, 118, 119), (52, 109, 117, 51), (109, 108, 116, 117), (108, 107, 115, 116), (107, 106, 114, 115), (106, 105, 113, 114), (105, 104, 112, 113), (104, 103, 111, 112), (103, 102, 110, 111), (53, 101, 109, 52), (101, 100, 108, 109), (100, 99, 107, 108), (99, 98, 106, 107), (98, 97, 105, 106), (97, 96, 104, 105), (96, 95, 103, 104), (95, 94, 102, 103), (54, 93, 101, 53), (93, 92, 100, 101), (92, 91, 99, 100), (91, 90, 98, 99), (90, 89, 97, 98), (89, 88, 96, 97), (88, 87, 95, 96), (87, 86, 94, 95), (55, 85, 93, 54), (85, 84, 92, 93), (84, 83, 91, 92), (83, 82, 90, 91), (82, 81, 89, 90), (81, 80, 88, 89), (80, 79, 87, 88), (79, 78, 86, 87), (49, 133, 77, 48), (133, 132, 76, 77), (132, 131, 75, 76), (131, 130, 74, 75), (130, 129, 73, 74), (129, 128, 72, 73), (128, 127, 71, 72), (127, 126, 70, 71), (61, 182, 189, 62), (182, 181, 188, 189), (181, 180, 187, 188), (180, 179, 186, 187), (179, 178, 185, 186), (178, 177, 184, 185), (177, 176, 183, 184), (60, 175, 182, 61), (175, 174, 181, 182), (174, 173, 180, 181), (173, 172, 179, 180), (172, 171, 178, 179), (171, 170, 177, 178), (170, 169, 176, 177), (59, 168, 175, 60), (168, 167, 174, 175), (167, 166, 173, 174), (166, 165, 172, 173), (165, 164, 171, 172), (164, 163, 170, 171), (163, 162, 169, 170), (58, 161, 168, 59), (161, 160, 167, 168), (160, 159, 166, 167), (159, 158, 165, 166), (158, 157, 164, 165), (157, 156, 163, 164), (156, 155, 162, 163), (57, 154, 161, 58), (154, 153, 160, 161), (153, 152, 159, 160), (152, 151, 158, 159), (151, 150, 157, 158), (150, 149, 156, 157), (149, 148, 155, 156), (56, 147, 154, 57), (147, 146, 153, 154), (146, 145, 152, 153), (145, 144, 151, 152), (144, 143, 150, 151), (143, 142, 149, 150), (142, 141, 148, 149), (62, 189, 140, 47), (189, 188, 139, 140), (188, 187, 138, 139), (187, 186, 137, 138), (186, 185, 136, 137), (185, 184, 135, 136), (184, 183, 134, 135), (217, 218, 262, 261), (199, 196, 240, 243), (225, 226, 270, 269), (194, 195, 239, 238), (200, 211, 255, 244), (204, 203, 247, 248), (229, 228, 272, 273), (221, 222, 266, 265), (213, 214, 258, 257), (201, 233, 277, 245), (207, 206, 250, 251), (192, 191, 235, 236), (232, 231, 275, 276), (216, 217, 261, 260), (197, 200, 244, 241), (224, 225, 269, 268), (210, 209, 253, 254), (195, 193, 237, 239), (203, 202, 246, 247), (228, 227, 271, 272), (23, 24, 212, 211), (8, 32, 220, 196), (39, 11, 199, 227), (30, 31, 219, 218), (3, 2, 191, 192), (14, 9, 197, 202), (38, 10, 198, 226), (21, 20, 208, 209), (35, 36, 224, 223), (27, 28, 216, 215), (4, 0, 190, 193), (43, 42, 230, 231), (7, 4, 193, 195), (18, 17, 205, 206), (32, 33, 221, 220), (24, 25, 213, 212), (40, 39, 227, 228), (2, 6, 194, 191), (15, 14, 202, 203), (22, 21, 209, 210), (10, 22, 210, 198), (36, 37, 225, 224), (9, 12, 200, 197), (28, 29, 217, 216), (235, 238, 239, 236), (237, 234, 236, 239), (246, 241, 244, 255), (270, 242, 245, 277), (242, 254, 263, 245), (254, 253, 262, 263), (253, 252, 261, 262), (252, 251, 260, 261), (251, 250, 259, 260), (250, 249, 258, 259), (249, 248, 257, 258), (248, 247, 256, 257), (247, 246, 255, 256), (240, 264, 271, 243), (264, 265, 272, 271), (265, 266, 273, 272), (266, 267, 274, 273), (267, 268, 275, 274), (268, 269, 276, 275), (269, 270, 277, 276), (233, 232, 276, 277), (191, 194, 238, 235), (208, 207, 251, 252), (214, 215, 259, 258), (222, 223, 267, 266), (219, 201, 245, 263), (230, 229, 273, 274), (190, 192, 236, 234), (205, 204, 248, 249), (226, 198, 242, 270), (211, 212, 256, 255), (196, 220, 264, 240), (227, 199, 243, 271), (202, 197, 241, 246), (218, 219, 263, 262), (209, 208, 252, 253), (223, 224, 268, 267), (215, 216, 260, 259), (231, 230, 274, 275), (193, 190, 234, 237), (206, 205, 249, 250), (212, 213, 257, 256), (220, 221, 265, 264), (198, 210, 254, 242)])
me_cube.polygons.foreach_set('use_smooth', [True] * 235)
me_cube.materials.append(mat_frenchfries_container)
me_cube.use_remesh_preserve_volume = False
me_cube.use_remesh_preserve_attributes = False
me_cube.use_mirror_vertex_groups = False
me_cube.update()

# ---- objects
ob_interior = bpy.data.objects.new('interior', me_cube_009)
ob_fry_007 = bpy.data.objects.new('fry.007', me_cube_008)
ob_fry_006 = bpy.data.objects.new('fry.006', me_cube_007)
ob_fry_005 = bpy.data.objects.new('fry.005', me_cube_006)
ob_fry_004 = bpy.data.objects.new('fry.004', me_cube_005)
ob_fry_003 = bpy.data.objects.new('fry.003', me_cube_004)
ob_fry_002 = bpy.data.objects.new('fry.002', me_cube_003)
ob_fry_001 = bpy.data.objects.new('fry.001', me_cube_002)
ob_fry = bpy.data.objects.new('fry', me_cube_001)
ob_container = bpy.data.objects.new('container', me_cube)

# ---- transforms, parenting, visibility, modifiers, constraints
ob_interior.location = (0.01456, 0.001246, 0.07509)
ob_interior.scale = (0.9836, 0.9836, 0.9836)
ob_interior.lock_rotations_4d = False
ob_interior.empty_display_type = 'ARROWS'
ob_interior.lineart.crease_threshold = 0.0
ob_fry_007.location = (0.07978, -0.04078, 0.1742)
ob_fry_007.lineart.crease_threshold = 0.0
ob_fry_006.location = (0.04676, -0.1124, 0.3081)
ob_fry_006.lineart.crease_threshold = 0.0
ob_fry_005.location = (-0.0467, -0.001726, 0.3008)
ob_fry_005.lineart.crease_threshold = 0.0
ob_fry_004.location = (0.02393, 0.09953, 0.249)
ob_fry_004.lineart.crease_threshold = 0.0
ob_fry_003.location = (-0.01126, 0.01447, 0.2258)
ob_fry_003.lineart.crease_threshold = 0.0
ob_fry_002.location = (0.06115, -0.03253, 0.09807)
ob_fry_002.lineart.crease_threshold = 0.0
ob_fry_001.location = (0.05696, -0.09961, 0.216)
ob_fry_001.lineart.crease_threshold = 0.0
ob_fry.location = (0.0287, 0.03931, 0.1312)
ob_fry.lineart.crease_threshold = 0.0
ob_container.location = (0.01456, 0.001246, 0.07509)
ob_container.lock_rotations_4d = False
ob_container.empty_display_type = 'ARROWS'
ob_container.lineart.crease_threshold = 0.0

# ---- collection membership
col_collection_1.objects.link(ob_interior)
col_collection_1.objects.link(ob_fry_007)
col_collection_1.objects.link(ob_fry_006)
col_collection_1.objects.link(ob_fry_005)
col_collection_1.objects.link(ob_fry_004)
col_collection_1.objects.link(ob_fry_003)
col_collection_1.objects.link(ob_fry_002)
col_collection_1.objects.link(ob_fry_001)
col_collection_1.objects.link(ob_fry)
col_collection_1.objects.link(ob_container)

# ---- scene / render settings (as saved in the file)
scene.frame_start = 1; scene.frame_end = 250; scene.frame_set(1)
scene.render.engine = 'BLENDER_EEVEE_NEXT'
scene.render.resolution_percentage = 50
scene.render.dither_intensity = 0.0
scene.cycles.use_denoising = False
scene.cycles.samples = 10
scene.cycles.sampling_pattern = 'TABULATED_SOBOL'
scene.cycles.light_sampling_threshold = 0.0
scene.cycles.use_adaptive_sampling = False
scene.cycles.use_light_tree = False
scene.cycles.blur_glossy = 0.0
scene.cycles.pixel_filter_type = 'GAUSSIAN'
scene.cycles.sample_clamp_indirect = 0.0
scene.view_settings.view_transform = 'Standard'
bpy.context.view_layer.update()

# ---- added for rendering (the .blend has no active camera and no usable light): camera, sun
cam_auto = bpy.data.cameras.new('AutoCamera')
cam_auto.lens = 50.0
cam_auto.sensor_width = 36.0
cam_auto.clip_end = 1000.0
ob_auto_camera = bpy.data.objects.new('AutoCamera', cam_auto)
scene.collection.objects.link(ob_auto_camera)
ob_auto_camera.location = (0.683093, -0.78513, 0.812231)
ob_auto_camera.rotation_euler = (1.09748, -7.21219e-08, 0.694738)
scene.camera = ob_auto_camera
light_auto_sun = bpy.data.lights.new('AutoSun', 'SUN')
light_auto_sun.energy = 3.0
light_auto_sun.angle = 0.0523599
ob_auto_sun = bpy.data.objects.new('AutoSun', light_auto_sun)
scene.collection.objects.link(ob_auto_sun)
ob_auto_sun.rotation_euler = (0.872665, 0.174533, 0.523599)
bpy.context.view_layer.update()

